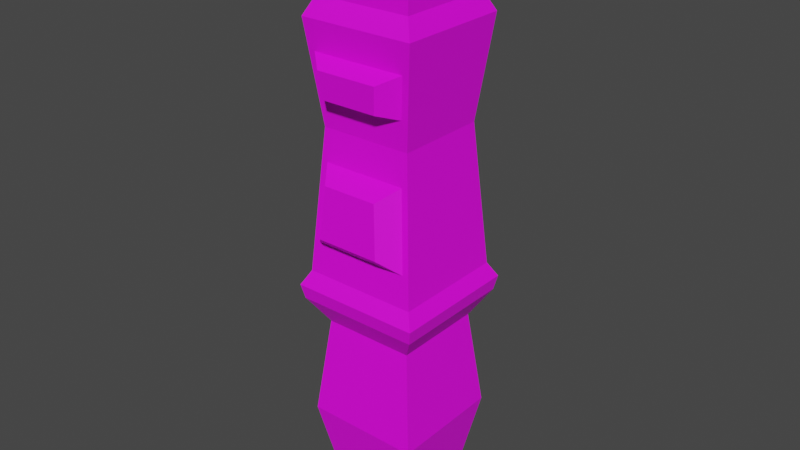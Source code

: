 # Source: platforma1.blend  (saved by Blender 3.4.6; exported with 4.5.12 LTS)
import bpy
from mathutils import Matrix  # noqa: F401  (used for matrix-valued properties, if any)

bpy.ops.wm.read_factory_settings(use_empty=True)
scene = bpy.context.scene
scene.name = 'Scene'

# ---- collections
col_collection = bpy.data.collections.new('Collection'); scene.collection.children.link(col_collection)

# ---- images (referenced by path relative to the original .blend; pixels are not part of the script)
import os
ASSET_DIR = os.environ.get("B2B_ASSET_DIR", "")  # directory of the original .blend (textures are referenced by path, not embedded)
HERE = os.path.dirname(os.path.abspath(__file__))  # packed textures are extracted next to this script under _unpacked/

def load_image(name, relpath, width, height, colorspace="sRGB"):
    """Load a texture the original file referenced (path relative to the .blend, or extracted next to this script)."""
    p = next((c for c in (os.path.join(HERE, relpath), os.path.join(ASSET_DIR, relpath)) if relpath and os.path.exists(c)), "")
    if p:
        img = bpy.data.images.load(p, check_existing=True)
        img.name = name
    else:  # same state as the original file: an image datablock whose file is absent (Cycles renders it pink)
        img = bpy.data.images.new(name, width, height)
        img.source = "FILE"
        img.filepath = "//" + (relpath or name)
    img.colorspace_settings.name = colorspace
    return img
img_ploscad2 = load_image('ploscad2', 'teksture/tekstura_platforma1.png', 1024, 1024, 'sRGB')

# ---- materials (node trees are filled in below, after node groups)
mat_material_002 = bpy.data.materials.new('Material.002')
mat_material_002.use_transparent_shadow = False

# ---- material node trees
mat_material_002.use_nodes = True; mat_material_002.node_tree.nodes.clear()
_N = mat_material_002.node_tree.nodes; _L = mat_material_002.node_tree.links
n0 = _N.new('ShaderNodeBsdfPrincipled'); n0.name = 'Principled BSDF'; n0.location = (10, 300)
n0.distribution = 'GGX'
n0.subsurface_method = 'RANDOM_WALK_SKIN'
n0.inputs[3].default_value = 1.45
n0.inputs[27].default_value = (0.0, 0.0, 0.0, 1.0)
n0.inputs[28].default_value = 1.0
n1 = _N.new('ShaderNodeOutputMaterial'); n1.name = 'Material Output'; n1.location = (300, 300)
n2 = _N.new('ShaderNodeTexImage'); n2.name = 'Image Texture'; n2.location = (-280, 280)
n2.image = img_ploscad2
_L.new(n0.outputs[0], n1.inputs[0])
_L.new(n2.outputs[0], n0.inputs[0])
n1.is_active_output = True

# ---- world
world_world = bpy.data.worlds.new('World'); scene.world = world_world
world_world.use_nodes = True; world_world.node_tree.nodes.clear()
_N = world_world.node_tree.nodes; _L = world_world.node_tree.links
n0 = _N.new('ShaderNodeOutputWorld'); n0.name = 'World Output'; n0.location = (300, 300)
n1 = _N.new('ShaderNodeBackground'); n1.name = 'Background'; n1.location = (10, 300)
n1.inputs[0].default_value = (0.05088, 0.05088, 0.05088, 1.0)
_L.new(n1.outputs[0], n0.inputs[0])
n0.is_active_output = True
world_world.color = (0.05088, 0.05088, 0.05088)
world_world.use_sun_shadow = False
world_world.sun_shadow_jitter_overblur = 0.0

# ---- meshes
me_cube = bpy.data.meshes.new('Cube')
me_cube.from_pydata([(-0.6722, -0.6722, -0.7143), (-1.0, -1.0, -0.4286), (-0.8015, -0.8015, -0.1429), (-0.8445, -0.9555, 0.1094), (-0.7334, -0.8443, 0.3372), (-0.8225, -0.941, 0.6301), (-1.0, 1.0, 0.7143), (-0.7998, 0.7998, 0.4286), (-1.0, 1.0, 0.01807), (-0.8015, 0.8015, -0.1429), (-1.0, 1.0, -0.4286), (-0.6722, 0.6722, -0.7143), (1.0, 1.0, 0.7143), (0.7998, 0.7998, 0.4286), (1.0, 1.0, 0.01807), (0.8015, 0.8015, -0.1429), (1.0, 1.0, -0.4286), (0.6722, 0.6722, -0.7143), (0.8225, -0.941, 0.6301), (0.7334, -0.8443, 0.3372), (0.8445, -0.9555, 0.1094), (0.8015, -0.8015, -0.1429), (1.0, -1.0, -0.4286), (0.6722, -0.6722, -0.7143), (-1.0, -1.0, 0.8571), (-1.0, 1.0, 0.8571), (1.0, 1.0, 0.8571), (1.0, -1.0, 0.8571), (-1.127, -1.127, 1.0), (-1.0, -1.0, 0.9319), (-1.127, 1.127, 1.0), (-1.0, 1.0, 0.9319), (1.127, -1.127, 1.0), (1.0, -1.0, 0.9319), (1.127, 1.127, 1.0), (1.0, 1.0, 0.9319), (-1.0, -1.0, 0.01807), (-0.7403, -0.8588, 0.5127), (0.7403, -0.8588, 0.5127), (1.0, -1.0, 0.01807), (-0.5545, -1.246, 0.1527), (-0.4815, -1.173, 0.3023), (0.4815, -1.173, 0.3023), (0.5545, -1.246, 0.1527), (-1.0, -1.0, 0.7143), (1.0, -1.0, 0.7143), (-0.4801, -1.146, 0.528), (-0.5335, -1.199, 0.6042), (0.5335, -1.199, 0.6042), (0.4801, -1.146, 0.528), (-0.8487, 0.8487, 0.8059), (-0.8487, 0.8487, 0.7655), (0.8487, 0.8487, 0.8059), (0.8487, 0.8487, 0.7655), (0.8487, -0.8487, 0.8059), (0.8487, -0.8487, 0.7655), (-0.8487, -0.8487, 0.7655), (-0.8487, -0.8487, 0.8059), (-1.127, -0.6763, 1.0), (-1.127, -0.2254, 1.0), (-1.127, 0.2254, 1.0), (-1.127, 0.6763, 1.0), (-1.0, 0.6, 0.9319), (-1.0, 0.2, 0.9319), (-1.0, -0.2, 0.9319), (-1.0, -0.6, 0.9319), (-1.087, -1.087, -0.06596), (-1.087, 1.087, -0.06596), (1.087, 1.087, -0.06596), (1.087, -1.087, -0.06596), (-1.138, -1.138, -0.02436), (-1.138, 1.138, -0.02436), (1.138, 1.138, -0.02436), (1.138, -1.138, -0.02436), (1.0, -1.0, -0.4286), (0.8015, -0.8015, -0.1429), (0.8225, -0.941, 0.6301), (0.7998, 0.7998, 0.4286), (1.0, 1.0, 0.01807), (0.8015, 0.8015, -0.1429), (1.0, 1.0, -0.4286), (-0.7998, 0.7998, 0.4286), (-1.0, 1.0, 0.01807), (-0.8015, 0.8015, -0.1429), (-1.0, 1.0, -0.4286), (-0.8225, -0.941, 0.6301), (-0.7334, -0.8443, 0.3372), (-0.8445, -0.9555, 0.1094), (-0.8015, -0.8015, -0.1429), (-1.0, -1.0, -0.4286), (1.127, -1.127, 1.0), (1.0, -1.0, 0.9319), (1.127, 1.127, 1.0), (1.0, 1.0, 0.9319), (0.5545, -1.246, 0.1527), (0.4815, -1.173, 0.3023), (-0.4815, -1.173, 0.3023), (-0.5545, -1.246, 0.1527), (0.5335, -1.199, 0.6042), (-0.5335, -1.199, 0.6042), (-0.8487, -0.8487, 0.8059), (-0.8487, -0.8487, 0.7655), (0.8487, -0.8487, 0.7655), (0.8487, -0.8487, 0.8059), (1.127, -0.6763, 1.0), (1.127, -0.2254, 1.0), (1.127, 0.2254, 1.0), (1.127, 0.6763, 1.0), (1.0, 0.6, 0.9319), (1.0, 0.2, 0.9319), (1.0, -0.2, 0.9319), (1.0, -0.6, 0.9319), (-0.6722, 0.6722, -0.7143), (-1.0, 1.0, -0.4286), (-0.8015, 0.8015, -0.1429), (-0.8445, 0.9555, 0.1094), (-0.7334, 0.8443, 0.3372), (-0.8225, 0.941, 0.6301), (-1.0, -1.0, 0.7143), (-0.7998, -0.7998, 0.4286), (-1.0, -1.0, 0.01807), (-0.8015, -0.8015, -0.1429), (-1.0, -1.0, -0.4286), (-0.6722, -0.6722, -0.7143), (1.0, -1.0, 0.7143), (0.7998, -0.7998, 0.4286), (1.0, -1.0, 0.01807), (0.8225, 0.941, 0.6301), (0.7334, 0.8443, 0.3372), (0.8445, 0.9555, 0.1094), (-1.0, 1.0, 0.8571), (-1.0, -1.0, 0.8571), (1.0, 1.0, 0.8571), (-1.0, 1.0, 0.9319), (-1.0, -1.0, 0.9319), (1.0, 1.0, 0.9319), (-1.0, 1.0, 0.01807), (-0.7403, 0.8588, 0.5127), (0.7403, 0.8588, 0.5127), (-0.5545, 1.246, 0.1527), (-0.4815, 1.173, 0.3023), (0.4815, 1.173, 0.3023), (0.5545, 1.246, 0.1527), (-0.7998, 0.7998, 0.4286), (-1.0, 1.0, 0.7143), (-0.4801, 1.146, 0.528), (-0.5335, 1.199, 0.6042), (0.5335, 1.199, 0.6042), (0.4801, 1.146, 0.528), (-0.8487, -0.8487, 0.8059), (-0.8487, -0.8487, 0.7655), (-0.8487, 0.8487, 0.7655), (-0.8487, 0.8487, 0.8059), (-0.6722, 0.4033, -0.7143), (-0.6722, 0.1344, -0.7143), (-0.6722, -0.1344, -0.7143), (-0.6722, -0.4033, -0.7143), (-1.0, 0.6, -0.4286), (-1.0, 0.2, -0.4286), (-1.0, -0.2, -0.4286), (-1.0, -0.6, -0.4286), (-0.8015, 0.4809, -0.1429), (-0.8015, 0.1603, -0.1429), (-0.8015, -0.1603, -0.1429), (-0.8015, -0.4809, -0.1429), (-1.0, 0.6, 0.01807), (-1.0, 0.2, 0.01807), (-1.0, -0.2, 0.01807), (-1.0, -0.6, 0.01807), (-0.7998, 0.4799, 0.4286), (-0.7998, 0.16, 0.4286), (-0.7998, -0.16, 0.4286), (-0.7998, -0.4799, 0.4286), (-1.0, 0.6, 0.7143), (-1.0, 0.2, 0.7143), (-1.0, -0.2, 0.7143), (-1.0, -0.6, 0.7143), (-1.0, 0.6, 0.8571), (-1.0, 0.2, 0.8571), (-1.0, -0.2, 0.8571), (-1.0, -0.6, 0.8571), (-1.0, -0.6, 0.9319), (-1.0, -0.2, 0.9319), (-1.0, 0.2, 0.9319), (-1.0, 0.6, 0.9319), (-0.8487, 0.5092, 0.7655), (-0.8487, 0.1697, 0.7655), (-0.8487, -0.1697, 0.7655), (-0.8487, -0.5092, 0.7655), (-0.8487, 0.5092, 0.8059), (-0.8487, 0.1697, 0.8059), (-0.8487, -0.1697, 0.8059), (-0.8487, -0.5092, 0.8059), (-1.087, 1.087, -0.06596), (-1.087, -1.087, -0.06596), (-1.087, 0.6523, -0.06596), (-1.087, 0.2174, -0.06596), (-1.087, -0.2174, -0.06596), (-1.087, -0.6523, -0.06596), (-1.138, 1.138, -0.02436), (-1.138, -1.138, -0.02436), (-1.138, 0.6831, -0.02436), (-1.138, 0.2277, -0.02436), (-1.138, -0.2277, -0.02436), (-1.138, -0.6831, -0.02436), (0.6722, 0.6722, -0.7143), (1.0, 1.0, -0.4286), (0.8015, 0.8015, -0.1429), (1.0, -1.0, 0.7143), (0.7998, -0.7998, 0.4286), (1.0, -1.0, 0.01807), (0.8015, -0.8015, -0.1429), (1.0, -1.0, -0.4286), (0.6722, -0.6722, -0.7143), (1.0, 1.0, 0.8571), (1.0, -1.0, 0.8571), (1.0, 1.0, 0.9319), (1.0, -1.0, 0.9319), (1.0, 1.0, 0.01807), (0.7998, 0.7998, 0.4286), (1.0, 1.0, 0.7143), (0.8487, -0.8487, 0.8059), (0.8487, -0.8487, 0.7655), (0.8487, 0.8487, 0.7655), (0.8487, 0.8487, 0.8059), (0.6722, 0.4033, -0.7143), (0.6722, 0.1344, -0.7143), (0.6722, -0.1344, -0.7143), (0.6722, -0.4033, -0.7143), (1.0, 0.6, -0.4286), (1.0, 0.2, -0.4286), (1.0, -0.2, -0.4286), (1.0, -0.6, -0.4286), (0.8015, 0.4809, -0.1429), (0.8015, 0.1603, -0.1429), (0.8015, -0.1603, -0.1429), (0.8015, -0.4809, -0.1429), (1.0, 0.6, 0.01807), (1.0, 0.2, 0.01807), (1.0, -0.2, 0.01807), (1.0, -0.6, 0.01807), (0.7998, 0.4799, 0.4286), (0.7998, 0.16, 0.4286), (0.7998, -0.16, 0.4286), (0.7998, -0.4799, 0.4286), (1.0, 0.6, 0.7143), (1.0, 0.2, 0.7143), (1.0, -0.2, 0.7143), (1.0, -0.6, 0.7143), (1.0, 0.6, 0.8571), (1.0, 0.2, 0.8571), (1.0, -0.2, 0.8571), (1.0, -0.6, 0.8571), (1.0, -0.6, 0.9319), (1.0, -0.2, 0.9319), (1.0, 0.2, 0.9319), (1.0, 0.6, 0.9319), (0.8487, 0.5092, 0.7655), (0.8487, 0.1697, 0.7655), (0.8487, -0.1697, 0.7655), (0.8487, -0.5092, 0.7655), (0.8487, 0.5092, 0.8059), (0.8487, 0.1697, 0.8059), (0.8487, -0.1697, 0.8059), (0.8487, -0.5092, 0.8059), (1.087, 1.087, -0.06596), (1.087, -1.087, -0.06596), (1.087, 0.6523, -0.06596), (1.087, 0.2174, -0.06596), (1.087, -0.2174, -0.06596), (1.087, -0.6523, -0.06596), (1.138, 1.138, -0.02436), (1.138, -1.138, -0.02436), (1.138, 0.6831, -0.02436), (1.138, 0.2277, -0.02436), (1.138, -0.2277, -0.02436), (1.138, -0.6831, -0.02436)], [], [(23, 22, 1, 0), (73, 39, 36, 70), (19, 4, 41, 42), (37, 38, 49, 46), (11, 10, 16, 17), (71, 8, 14, 72), (7, 6, 12, 13), (54, 27, 24, 57), (50, 25, 26, 52), (30, 34, 35, 31), (32, 28, 29, 33), (27, 33, 29, 24), (20, 19, 42, 43), (3, 20, 43, 40), (49, 48, 47, 46), (5, 37, 46, 47), (38, 18, 48, 49), (6, 51, 53, 12), (51, 50, 52, 53), (45, 55, 56, 44), (23, 0, 11, 17), (61, 30, 31, 62, 63, 64, 65, 29, 28, 58, 59, 60), (9, 67, 68, 15), (21, 69, 66, 2), (67, 71, 72, 68), (69, 73, 70, 66), (89, 74, 75, 88), (80, 84, 83, 79), (78, 82, 81, 77), (97, 94, 95, 96), (87, 97, 96, 86), (85, 99, 98, 76), (101, 102, 103, 100), (107, 106, 105, 104, 90, 91, 111, 110, 109, 108, 93, 92), (128, 141, 140, 116), (137, 145, 148, 138), (120, 126, 125, 119), (119, 125, 124, 118), (132, 130, 133, 135), (129, 142, 141, 128), (115, 139, 142, 129), (116, 140, 139, 115), (148, 145, 146, 147), (117, 146, 145, 137), (127, 147, 146, 117), (138, 148, 147, 127), (188, 187, 186, 185, 151, 144, 173, 174, 175, 176, 118, 150), (176, 175, 174, 173, 144, 143, 169, 170, 171, 172, 119, 118), (181, 182, 183, 184, 133, 130, 177, 178, 179, 180, 131, 134), (192, 191, 190, 189, 152, 151, 185, 186, 187, 188, 150, 149), (172, 171, 170, 169, 143, 136, 165, 166, 167, 168, 120, 119), (168, 167, 166, 165, 136, 199, 201, 202, 203, 204, 200, 120), (203, 202, 201, 199, 193, 195, 196, 197, 198, 194, 200, 204), (160, 159, 158, 157, 113, 112, 153, 154, 155, 156, 123, 122), (180, 179, 178, 177, 130, 152, 189, 190, 191, 192, 149, 131), (164, 163, 162, 161, 114, 113, 157, 158, 159, 160, 122, 121), (197, 196, 195, 193, 114, 161, 162, 163, 164, 121, 194, 198), (260, 222, 208, 248, 247, 246, 245, 220, 223, 257, 258, 259), (248, 208, 209, 244, 243, 242, 241, 219, 220, 245, 246, 247), (253, 217, 215, 252, 251, 250, 249, 214, 216, 256, 255, 254), (264, 221, 222, 260, 259, 258, 257, 223, 224, 261, 262, 263), (240, 210, 272, 276, 275, 274, 273, 271, 218, 237, 238, 239), (275, 276, 272, 266, 270, 269, 268, 267, 265, 271, 273, 274), (232, 212, 213, 228, 227, 226, 225, 205, 206, 229, 230, 231), (252, 215, 221, 264, 263, 262, 261, 224, 214, 249, 250, 251), (236, 211, 212, 232, 231, 230, 229, 206, 207, 233, 234, 235), (269, 270, 266, 211, 236, 235, 234, 233, 207, 265, 267, 268), (30, 28, 32, 34), (78, 77, 125, 126), (139, 140, 141, 142)])
_uv = me_cube.uv_layers.new(name='UVMap')
_uv.uv.foreach_set('vector', [0.3182, 0.005343, 0.2866, 0.1704, 0.4791, 0.1704, 0.4476, 0.005343, 0.007678, 0.4041, 0.02101, 0.4286, 0.2135, 0.4286, 0.2269, 0.4041, 0.9613, 0.2574, 0.7091, 0.2574, 0.7524, 0.2213, 0.918, 0.2213, 0.7151, 0.2924, 0.9515, 0.2924, 0.9099, 0.3071, 0.7566, 0.3071, 0.4476, 0.005343, 0.4791, 0.1704, 0.2866, 0.1704, 0.3182, 0.005343, 0.2269, 0.4041, 0.2135, 0.4286, 0.02101, 0.4286, 0.007678, 0.4041, 0.1943, 0.6657, 0.2135, 0.8307, 0.02101, 0.8307, 0.04028, 0.6657, 0.03557, 0.8836, 0.02101, 0.9132, 0.2135, 0.9132, 0.199, 0.8836, 0.199, 0.8836, 0.2135, 0.9132, 0.02101, 0.9132, 0.03557, 0.8836, 0.2258, 0.9957, 0.008773, 0.9957, 0.02101, 0.9564, 0.2135, 0.9564, 0.008773, 0.9957, 0.2258, 0.9957, 0.2135, 0.9564, 0.02101, 0.9564, 0.02101, 0.9132, 0.02101, 0.9564, 0.2135, 0.9564, 0.2135, 0.9132, 0.9804, 0.02229, 0.9613, 0.2574, 0.918, 0.2213, 0.9305, 0.06699, 0.69, 0.02229, 0.9804, 0.02229, 0.9305, 0.06699, 0.7399, 0.06699, 0.9099, 0.3071, 0.9184, 0.38, 0.7481, 0.38, 0.7566, 0.3071, 0.7019, 0.4049, 0.7151, 0.2924, 0.7566, 0.3071, 0.7481, 0.38, 0.9515, 0.2924, 0.9646, 0.4049, 0.9184, 0.38, 0.9099, 0.3071, 0.4886, 0.9956, 0.4724, 0.9563, 0.29, 0.9563, 0.2737, 0.9956, 0.199, 0.8603, 0.199, 0.8836, 0.03557, 0.8836, 0.03557, 0.8603, 0.2737, 0.9956, 0.29, 0.9563, 0.4724, 0.9563, 0.4886, 0.9956, 0.6669, 0.1841, 0.5284, 0.1841, 0.5284, 0.3226, 0.6669, 0.3226, 0.3178, 0.9953, 0.2744, 0.9953, 0.2866, 0.9559, 0.3251, 0.9559, 0.3636, 0.9559, 0.4021, 0.9559, 0.4406, 0.9559, 0.4792, 0.9559, 0.4914, 0.9953, 0.448, 0.9953, 0.4046, 0.9953, 0.3612, 0.9953, 0.46, 0.3354, 0.4875, 0.3798, 0.2782, 0.3798, 0.3057, 0.3354, 0.3057, 0.3354, 0.2782, 0.3798, 0.4875, 0.3798, 0.46, 0.3354, 0.4875, 0.3798, 0.4925, 0.4038, 0.2733, 0.4038, 0.2782, 0.3798, 0.2782, 0.3798, 0.2733, 0.4038, 0.4925, 0.4038, 0.4875, 0.3798, 0.4791, 0.1704, 0.2866, 0.1704, 0.3057, 0.3354, 0.46, 0.3354, 0.2866, 0.1704, 0.4791, 0.1704, 0.46, 0.3354, 0.3057, 0.3354, 0.02101, 0.4286, 0.2135, 0.4286, 0.1943, 0.6657, 0.04028, 0.6657, 0.7399, 0.06699, 0.9305, 0.06699, 0.918, 0.2213, 0.7524, 0.2213, 0.69, 0.02229, 0.7399, 0.06699, 0.7524, 0.2213, 0.7091, 0.2574, 0.7019, 0.4049, 0.7481, 0.38, 0.9184, 0.38, 0.9646, 0.4049, 0.199, 0.8603, 0.03557, 0.8603, 0.03557, 0.8836, 0.199, 0.8836, 0.3178, 0.9953, 0.3612, 0.9953, 0.4046, 0.9953, 0.448, 0.9953, 0.4914, 0.9953, 0.4792, 0.9559, 0.4406, 0.9559, 0.4021, 0.9559, 0.3636, 0.9559, 0.3251, 0.9559, 0.2866, 0.9559, 0.2744, 0.9953, 0.9613, 0.2574, 0.918, 0.2213, 0.7524, 0.2213, 0.7091, 0.2574, 0.7151, 0.2924, 0.7566, 0.3071, 0.9099, 0.3071, 0.9515, 0.2924, 0.2135, 0.4286, 0.02101, 0.4286, 0.04028, 0.6657, 0.1943, 0.6657, 0.1943, 0.6657, 0.04028, 0.6657, 0.02101, 0.8307, 0.2135, 0.8307, 0.02101, 0.9132, 0.2135, 0.9132, 0.2135, 0.9564, 0.02101, 0.9564, 0.9804, 0.02229, 0.9305, 0.06699, 0.918, 0.2213, 0.9613, 0.2574, 0.69, 0.02229, 0.7399, 0.06699, 0.9305, 0.06699, 0.9804, 0.02229, 0.7091, 0.2574, 0.7524, 0.2213, 0.7399, 0.06699, 0.69, 0.02229, 0.9099, 0.3071, 0.7566, 0.3071, 0.7481, 0.38, 0.9184, 0.38, 0.7019, 0.4049, 0.7481, 0.38, 0.7566, 0.3071, 0.7151, 0.2924, 0.9646, 0.4049, 0.9184, 0.38, 0.7481, 0.38, 0.7019, 0.4049, 0.9515, 0.2924, 0.9099, 0.3071, 0.9184, 0.38, 0.9646, 0.4049, 0.1699, 0.9567, 0.1343, 0.9567, 0.0987, 0.9567, 0.06308, 0.9567, 0.02745, 0.9567, 0.01158, 0.9967, 0.05355, 0.9967, 0.09553, 0.9967, 0.1375, 0.9967, 0.1795, 0.9967, 0.2214, 0.9967, 0.2056, 0.9567, 0.4406, 0.8303, 0.4021, 0.8303, 0.3636, 0.8303, 0.3251, 0.8303, 0.2866, 0.8303, 0.3059, 0.6652, 0.3367, 0.6652, 0.3675, 0.6652, 0.3983, 0.6652, 0.4291, 0.6652, 0.4599, 0.6652, 0.4792, 0.8303, 0.175, 0.9564, 0.1365, 0.9564, 0.09802, 0.9564, 0.05951, 0.9564, 0.02101, 0.9564, 0.02101, 0.9133, 0.05951, 0.9133, 0.09802, 0.9133, 0.1365, 0.9133, 0.175, 0.9133, 0.2135, 0.9133, 0.2135, 0.9564, 0.1662, 0.8836, 0.1336, 0.8836, 0.1009, 0.8836, 0.06821, 0.8836, 0.03553, 0.8836, 0.03553, 0.8602, 0.06821, 0.8602, 0.1009, 0.8602, 0.1336, 0.8602, 0.1662, 0.8602, 0.1989, 0.8602, 0.1989, 0.8836, 0.4291, 0.6652, 0.3983, 0.6652, 0.3675, 0.6652, 0.3367, 0.6652, 0.3059, 0.6652, 0.2866, 0.4282, 0.3251, 0.4282, 0.3636, 0.4282, 0.4021, 0.4282, 0.4406, 0.4282, 0.4792, 0.4282, 0.4599, 0.6652, 0.4406, 0.4282, 0.4021, 0.4282, 0.3636, 0.4282, 0.3251, 0.4282, 0.2866, 0.4282, 0.2733, 0.4037, 0.3171, 0.4037, 0.361, 0.4037, 0.4048, 0.4037, 0.4486, 0.4037, 0.4925, 0.4037, 0.4792, 0.4282, 0.4048, 0.4037, 0.361, 0.4037, 0.3171, 0.4037, 0.2733, 0.4037, 0.2782, 0.3796, 0.3201, 0.3796, 0.362, 0.3796, 0.4038, 0.3796, 0.4457, 0.3796, 0.4875, 0.3796, 0.4925, 0.4037, 0.4486, 0.4037, 0.4406, 0.1702, 0.4021, 0.1702, 0.3636, 0.1702, 0.3251, 0.1702, 0.2866, 0.1702, 0.3182, 0.005198, 0.3441, 0.005198, 0.37, 0.005198, 0.3958, 0.005198, 0.4217, 0.005198, 0.4476, 0.005198, 0.4792, 0.1702, 0.175, 0.9132, 0.1365, 0.9132, 0.09798, 0.9132, 0.05947, 0.9132, 0.02097, 0.9132, 0.03553, 0.8836, 0.06821, 0.8836, 0.1009, 0.8836, 0.1336, 0.8836, 0.1662, 0.8836, 0.1989, 0.8836, 0.2135, 0.9132, 0.4292, 0.3352, 0.3983, 0.3352, 0.3675, 0.3352, 0.3366, 0.3352, 0.3057, 0.3352, 0.2866, 0.1702, 0.3251, 0.1702, 0.3636, 0.1702, 0.4021, 0.1702, 0.4406, 0.1702, 0.4792, 0.1702, 0.46, 0.3352, 0.4038, 0.3796, 0.362, 0.3796, 0.3201, 0.3796, 0.2782, 0.3796, 0.3057, 0.3352, 0.3366, 0.3352, 0.3675, 0.3352, 0.3983, 0.3352, 0.4292, 0.3352, 0.46, 0.3352, 0.4875, 0.3796, 0.4457, 0.3796, 0.1699, 0.9567, 0.2056, 0.9567, 0.2214, 0.9967, 0.1795, 0.9967, 0.1375, 0.9967, 0.09553, 0.9967, 0.05355, 0.9967, 0.01158, 0.9967, 0.02745, 0.9567, 0.06308, 0.9567, 0.0987, 0.9567, 0.1343, 0.9567, 0.4406, 0.8303, 0.4792, 0.8303, 0.4599, 0.6652, 0.4291, 0.6652, 0.3983, 0.6652, 0.3675, 0.6652, 0.3367, 0.6652, 0.3059, 0.6652, 0.2866, 0.8303, 0.3251, 0.8303, 0.3636, 0.8303, 0.4021, 0.8303, 0.1749, 0.9567, 0.2134, 0.9567, 0.2134, 0.9135, 0.1749, 0.9135, 0.1364, 0.9135, 0.09788, 0.9135, 0.05937, 0.9135, 0.02087, 0.9135, 0.02087, 0.9567, 0.05937, 0.9567, 0.09788, 0.9567, 0.1364, 0.9567, 0.1662, 0.8836, 0.1989, 0.8836, 0.1989, 0.8602, 0.1662, 0.8602, 0.1336, 0.8602, 0.1009, 0.8602, 0.06821, 0.8602, 0.03553, 0.8602, 0.03553, 0.8836, 0.06821, 0.8836, 0.1009, 0.8836, 0.1336, 0.8836, 0.4406, 0.4282, 0.4792, 0.4282, 0.4925, 0.4037, 0.4486, 0.4037, 0.4048, 0.4037, 0.361, 0.4037, 0.3171, 0.4037, 0.2733, 0.4037, 0.2866, 0.4282, 0.3251, 0.4282, 0.3636, 0.4282, 0.4021, 0.4282, 0.4048, 0.4037, 0.4486, 0.4037, 0.4925, 0.4037, 0.4875, 0.3796, 0.4457, 0.3796, 0.4038, 0.3796, 0.362, 0.3796, 0.3201, 0.3796, 0.2782, 0.3796, 0.2733, 0.4037, 0.3171, 0.4037, 0.361, 0.4037, 0.4406, 0.1702, 0.4792, 0.1702, 0.4476, 0.005198, 0.4217, 0.005198, 0.3958, 0.005198, 0.37, 0.005198, 0.3441, 0.005198, 0.3182, 0.005198, 0.2866, 0.1702, 0.3251, 0.1702, 0.3636, 0.1702, 0.4021, 0.1702, 0.175, 0.9132, 0.2135, 0.9132, 0.1989, 0.8836, 0.1662, 0.8836, 0.1336, 0.8836, 0.1009, 0.8836, 0.06821, 0.8836, 0.03553, 0.8836, 0.02097, 0.9132, 0.05947, 0.9132, 0.09798, 0.9132, 0.1365, 0.9132, 0.4292, 0.3352, 0.46, 0.3352, 0.4792, 0.1702, 0.4406, 0.1702, 0.4021, 0.1702, 0.3636, 0.1702, 0.3251, 0.1702, 0.2866, 0.1702, 0.3057, 0.3352, 0.3366, 0.3352, 0.3675, 0.3352, 0.3983, 0.3352, 0.4038, 0.3796, 0.4457, 0.3796, 0.4875, 0.3796, 0.46, 0.3352, 0.4292, 0.3352, 0.3983, 0.3352, 0.3675, 0.3352, 0.3366, 0.3352, 0.3057, 0.3352, 0.2782, 0.3796, 0.3201, 0.3796, 0.362, 0.3796, 0.8594, 0.6941, 0.8594, 0.9106, 0.643, 0.9106, 0.643, 0.6941, 0.2866, 0.4282, 0.3059, 0.6652, 0.4599, 0.6652, 0.4792, 0.4282, 0.7399, 0.06699, 0.7524, 0.2213, 0.918, 0.2213, 0.9305, 0.06699])
me_cube.materials.append(mat_material_002)
me_cube.update()

# ---- objects
ob_platform1 = bpy.data.objects.new('platform1', me_cube)

# ---- transforms, parenting, visibility, modifiers, constraints
ob_platform1.location = (0.0, 0.0, 11.04)
ob_platform1.scale = (5.0, 5.0, 30.0)

# ---- collection membership
col_collection.objects.link(ob_platform1)

# ---- scene / render settings (as saved in the file)
scene.frame_start = 1; scene.frame_end = 250; scene.frame_set(137)
scene.render.engine = 'BLENDER_EEVEE_NEXT'
scene.cycles.sampling_pattern = 'TABULATED_SOBOL'
scene.cycles.use_light_tree = False
scene.view_settings.view_transform = 'Filmic'
bpy.context.view_layer.update()

# ---- added for rendering (the .blend has no active camera and no usable light): camera, sun
cam_auto = bpy.data.cameras.new('AutoCamera')
cam_auto.lens = 50.0
cam_auto.sensor_width = 36.0
cam_auto.clip_end = 1000.0
ob_auto_camera = bpy.data.objects.new('AutoCamera', cam_auto)
scene.collection.objects.link(ob_auto_camera)
ob_auto_camera.location = (50.0806, -60.0967, 55.3853)
ob_auto_camera.rotation_euler = (1.09748, -7.21219e-08, 0.694738)
scene.camera = ob_auto_camera
light_auto_sun = bpy.data.lights.new('AutoSun', 'SUN')
light_auto_sun.energy = 3.0
light_auto_sun.angle = 0.0523599
ob_auto_sun = bpy.data.objects.new('AutoSun', light_auto_sun)
scene.collection.objects.link(ob_auto_sun)
ob_auto_sun.rotation_euler = (0.872665, 0.174533, 0.523599)
bpy.context.view_layer.update()
